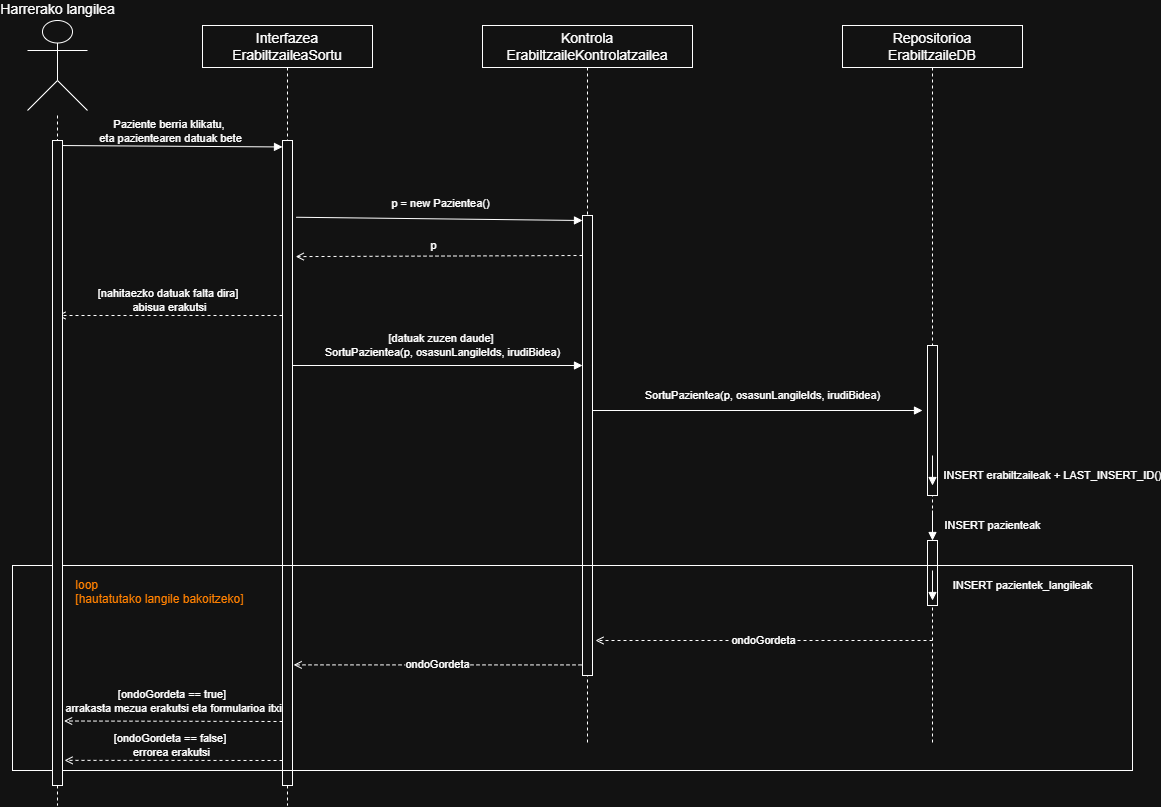

The diagram above was exported from draw.io. Its source (the exported page's mxGraphModel, read from the mxfile embedded in the PNG):
<mxGraphModel dx="1489" dy="894" grid="1" gridSize="10" guides="1" tooltips="1" connect="1" arrows="1" fold="1" page="1" pageScale="1" pageWidth="1450" pageHeight="900" math="0" shadow="0">
  <root>
    <mxCell id="0" />
    <mxCell id="1" parent="0" />
    <mxCell id="actor" parent="1" style="shape=umlActor;html=1;verticalLabelPosition=top;verticalAlign=bottom;outlineConnect=0;fontSize=14;" value="Harrerako langilea" vertex="1">
      <mxGeometry height="90" width="60" x="45" y="35" as="geometry" />
    </mxCell>
    <mxCell id="box1" parent="1" style="rounded=0;whiteSpace=wrap;html=1;fontSize=14;align=center;verticalAlign=middle;" value="Interfazea&lt;div&gt;ErabiltzaileaSortu&lt;/div&gt;" vertex="1">
      <mxGeometry height="42" width="170" x="220" y="40" as="geometry" />
    </mxCell>
    <mxCell id="box2" parent="1" style="rounded=0;whiteSpace=wrap;html=1;fontSize=14;align=center;verticalAlign=middle;" value="Kontrola&lt;div&gt;ErabiltzaileKontrolatzailea&lt;/div&gt;" vertex="1">
      <mxGeometry height="42" width="210" x="500" y="40" as="geometry" />
    </mxCell>
    <mxCell id="box3" parent="1" style="rounded=0;whiteSpace=wrap;html=1;fontSize=14;align=center;verticalAlign=middle;" value="Repositorioa&lt;div&gt;ErabiltzaileDB&lt;/div&gt;" vertex="1">
      <mxGeometry height="42" width="180" x="860" y="40" as="geometry" />
    </mxCell>
    <mxCell id="l1" edge="1" parent="1" source="AgSJjBAdwc5My_c84BP5-2" style="html=1;endArrow=none;startArrow=none;dashed=1;strokeWidth=1;rounded=0;" value="">
      <mxGeometry relative="1" as="geometry">
        <mxPoint x="75" y="130" as="sourcePoint" />
        <mxPoint x="75" y="820" as="targetPoint" />
      </mxGeometry>
    </mxCell>
    <mxCell id="l2" edge="1" parent="1" style="html=1;endArrow=none;startArrow=none;dashed=1;strokeWidth=1;rounded=0;" value="">
      <mxGeometry relative="1" as="geometry">
        <mxPoint x="305" y="82" as="sourcePoint" />
        <mxPoint x="305" y="800" as="targetPoint" />
      </mxGeometry>
    </mxCell>
    <mxCell id="l3" edge="1" parent="1" style="html=1;endArrow=none;startArrow=none;dashed=1;strokeWidth=1;rounded=0;" value="">
      <mxGeometry relative="1" as="geometry">
        <mxPoint x="605" y="82" as="sourcePoint" />
        <mxPoint x="605" y="760" as="targetPoint" />
      </mxGeometry>
    </mxCell>
    <mxCell id="l4" edge="1" parent="1" style="html=1;endArrow=none;startArrow=none;dashed=1;strokeWidth=1;rounded=0;" value="">
      <mxGeometry relative="1" as="geometry">
        <mxPoint x="950" y="82" as="sourcePoint" />
        <mxPoint x="950" y="760" as="targetPoint" />
      </mxGeometry>
    </mxCell>
    <mxCell id="a1" parent="1" style="rounded=0;whiteSpace=wrap;html=1;" value="" vertex="1">
      <mxGeometry height="645" width="10" x="300" y="155" as="geometry" />
    </mxCell>
    <mxCell id="a2" parent="1" style="rounded=0;whiteSpace=wrap;html=1;" value="" vertex="1">
      <mxGeometry height="460" width="10" x="600" y="230" as="geometry" />
    </mxCell>
    <mxCell id="a3a" parent="1" style="rounded=0;whiteSpace=wrap;html=1;" value="" vertex="1">
      <mxGeometry height="150" width="10" x="945" y="360" as="geometry" />
    </mxCell>
    <mxCell id="a3b" parent="1" style="rounded=0;whiteSpace=wrap;html=1;" value="" vertex="1">
      <mxGeometry height="65" width="10" x="945" y="555" as="geometry" />
    </mxCell>
    <mxCell id="m1" edge="1" parent="1" style="html=1;endArrow=block;strokeWidth=1;rounded=0;entryX=0;entryY=0.01;entryDx=0;entryDy=0;entryPerimeter=0;" target="a1" value="Paziente berria klikatu,&amp;nbsp;&lt;div&gt;eta pazientearen datuak bete&lt;/div&gt;">
      <mxGeometry relative="1" y="15" as="geometry">
        <mxPoint x="75" y="160" as="sourcePoint" />
        <mxPoint x="305" y="165" as="targetPoint" />
      </mxGeometry>
    </mxCell>
    <mxCell id="m2" edge="1" parent="1" source="a1" style="html=1;endArrow=block;strokeWidth=1;rounded=0;exitX=1.376;exitY=0.119;exitDx=0;exitDy=0;exitPerimeter=0;" value="p = new Pazientea()">
      <mxGeometry relative="1" x="0.0035" y="15" as="geometry">
        <mxPoint as="offset" />
        <mxPoint x="310" y="240" as="sourcePoint" />
        <mxPoint x="600" y="235" as="targetPoint" />
      </mxGeometry>
    </mxCell>
    <mxCell id="m3" edge="1" parent="1" style="html=1;endArrow=open;dashed=1;strokeWidth=1;rounded=0;entryX=1.321;entryY=0.18;entryDx=0;entryDy=0;entryPerimeter=0;" target="a1" value="p">
      <mxGeometry relative="1" x="0.0346" y="-11" as="geometry">
        <mxPoint as="offset" />
        <mxPoint x="600" y="270" as="sourcePoint" />
        <mxPoint x="305" y="325" as="targetPoint" />
      </mxGeometry>
    </mxCell>
    <mxCell id="m4" edge="1" parent="1" style="html=1;endArrow=open;dashed=1;strokeWidth=1;rounded=0;" value="[nahitaezko datuak falta dira]&amp;nbsp;&lt;div&gt;abisua erakutsi&lt;/div&gt;">
      <mxGeometry relative="1" y="-15" as="geometry">
        <mxPoint x="300" y="330" as="sourcePoint" />
        <mxPoint x="75" y="330" as="targetPoint" />
      </mxGeometry>
    </mxCell>
    <mxCell id="m5" edge="1" parent="1" style="html=1;endArrow=block;strokeWidth=1;rounded=0;" value="[datuak zuzen daude]&amp;nbsp;&lt;div&gt;SortuPazientea(p, osasunLangileIds, irudiBidea)&lt;/div&gt;">
      <mxGeometry relative="1" x="0.0333" y="20" as="geometry">
        <mxPoint as="offset" />
        <mxPoint x="310" y="380" as="sourcePoint" />
        <mxPoint x="600" y="380" as="targetPoint" />
      </mxGeometry>
    </mxCell>
    <mxCell id="m6" edge="1" parent="1" style="html=1;endArrow=block;strokeWidth=1;rounded=0;" value="SortuPazientea(p, osasunLangileIds, irudiBidea)">
      <mxGeometry relative="1" x="0.0303" y="15" as="geometry">
        <mxPoint as="offset" />
        <mxPoint x="610" y="425" as="sourcePoint" />
        <mxPoint x="940" y="425" as="targetPoint" />
      </mxGeometry>
    </mxCell>
    <mxCell id="m7" edge="1" parent="1" style="html=1;endArrow=block;strokeWidth=1;rounded=0;" value="INSERT erabiltzaileak + LAST_INSERT_ID()">
      <mxGeometry relative="1" x="0.3333" y="120" as="geometry">
        <mxPoint as="offset" />
        <mxPoint x="950" y="470" as="sourcePoint" />
        <mxPoint x="950" y="500" as="targetPoint" />
      </mxGeometry>
    </mxCell>
    <mxCell id="m8" edge="1" parent="1" style="html=1;endArrow=block;strokeWidth=1;rounded=0;" value="INSERT pazienteak">
      <mxGeometry relative="1" y="60" as="geometry">
        <mxPoint y="-1" as="offset" />
        <mxPoint x="950" y="525" as="sourcePoint" />
        <mxPoint x="950" y="555" as="targetPoint" />
      </mxGeometry>
    </mxCell>
    <mxCell id="loop1" parent="1" style="rounded=0;whiteSpace=wrap;html=1;fillColor=none;strokeColor=#FFFFFF;fontSize=12;align=left;verticalAlign=top;spacingLeft=8;spacingTop=6;" value="&lt;font style=&quot;color: rgb(255, 128, 0);&quot;&gt;&lt;span style=&quot;white-space: pre;&quot;&gt;&#09;&lt;/span&gt;&lt;span style=&quot;white-space: pre;&quot;&gt;&#09;&lt;/span&gt;loop&amp;nbsp;&lt;/font&gt;&lt;div&gt;&lt;font style=&quot;color: rgb(255, 128, 0);&quot;&gt;&lt;span style=&quot;white-space: pre;&quot;&gt;&#09;&lt;/span&gt;&lt;span style=&quot;white-space: pre;&quot;&gt;&#09;&lt;/span&gt;[hautatutako langile bakoitzeko]&lt;/font&gt;&lt;/div&gt;" vertex="1">
      <mxGeometry height="205" width="1120" x="30" y="580" as="geometry" />
    </mxCell>
    <mxCell id="m9" edge="1" parent="1" style="html=1;endArrow=block;strokeWidth=1;rounded=0;" value="INSERT pazientek_langileak">
      <mxGeometry relative="1" y="90" as="geometry">
        <mxPoint y="-1" as="offset" />
        <mxPoint x="950" y="585" as="sourcePoint" />
        <mxPoint x="950" y="615" as="targetPoint" />
      </mxGeometry>
    </mxCell>
    <mxCell id="m10" edge="1" parent="1" style="html=1;endArrow=open;dashed=1;strokeWidth=1;rounded=0;" value="ondoGordeta">
      <mxGeometry relative="1" as="geometry">
        <mxPoint x="950" y="655" as="sourcePoint" />
        <mxPoint x="613" y="655" as="targetPoint" />
      </mxGeometry>
    </mxCell>
    <mxCell id="m12" edge="1" parent="1" style="html=1;endArrow=open;dashed=1;strokeWidth=1;rounded=0;entryX=1.157;entryY=0.9;entryDx=0;entryDy=0;entryPerimeter=0;" target="AgSJjBAdwc5My_c84BP5-2" value="[ondoGordeta == true]&amp;nbsp;&lt;div&gt;arrakasta mezua erakutsi eta formularioa itxi&lt;/div&gt;">
      <mxGeometry relative="1" y="-20" as="geometry">
        <mxPoint x="300" y="736" as="sourcePoint" />
        <mxPoint x="75" y="735" as="targetPoint" />
      </mxGeometry>
    </mxCell>
    <mxCell id="m13" edge="1" parent="1" style="html=1;endArrow=open;dashed=1;strokeWidth=1;rounded=0;entryX=1.203;entryY=0.961;entryDx=0;entryDy=0;entryPerimeter=0;" target="AgSJjBAdwc5My_c84BP5-2" value="[ondoGordeta == false]&amp;nbsp;&lt;div&gt;errorea erakutsi&lt;/div&gt;">
      <mxGeometry relative="1" x="0.0213" y="-15" as="geometry">
        <mxPoint as="offset" />
        <mxPoint x="300" y="775" as="sourcePoint" />
        <mxPoint x="75" y="775" as="targetPoint" />
      </mxGeometry>
    </mxCell>
    <mxCell id="AgSJjBAdwc5My_c84BP5-3" edge="1" parent="1" style="html=1;endArrow=none;startArrow=none;dashed=1;strokeWidth=1;rounded=0;" target="AgSJjBAdwc5My_c84BP5-2" value="">
      <mxGeometry relative="1" as="geometry">
        <mxPoint x="75" y="130" as="sourcePoint" />
        <mxPoint x="75" y="820" as="targetPoint" />
      </mxGeometry>
    </mxCell>
    <mxCell id="AgSJjBAdwc5My_c84BP5-2" parent="1" style="rounded=0;whiteSpace=wrap;html=1;" value="" vertex="1">
      <mxGeometry height="645" width="10" x="70" y="155" as="geometry" />
    </mxCell>
    <mxCell id="AgSJjBAdwc5My_c84BP5-4" edge="1" parent="1" source="a1" style="html=1;endArrow=none;startArrow=none;dashed=1;strokeWidth=1;rounded=0;exitX=0.5;exitY=1;exitDx=0;exitDy=0;" value="">
      <mxGeometry relative="1" as="geometry">
        <mxPoint x="310" y="830" as="sourcePoint" />
        <mxPoint x="305" y="820" as="targetPoint" />
      </mxGeometry>
    </mxCell>
    <mxCell id="AgSJjBAdwc5My_c84BP5-5" edge="1" parent="1" source="a2" style="html=1;endArrow=open;dashed=1;strokeWidth=1;rounded=0;entryX=1.114;entryY=0.813;entryDx=0;entryDy=0;entryPerimeter=0;exitX=-0.1;exitY=0.977;exitDx=0;exitDy=0;exitPerimeter=0;" target="a1" value="ondoGordeta">
      <mxGeometry relative="1" as="geometry">
        <mxPoint x="550" y="660" as="sourcePoint" />
        <mxPoint x="320" y="680" as="targetPoint" />
      </mxGeometry>
    </mxCell>
  </root>
</mxGraphModel>